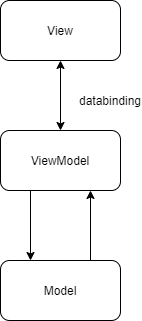

The diagram above was exported from draw.io. Its source (the exported page's mxGraphModel, read from the mxfile embedded in the PNG):
<mxGraphModel dx="427" dy="471" grid="1" gridSize="10" guides="1" tooltips="1" connect="1" arrows="1" fold="1" page="1" pageScale="1" pageWidth="827" pageHeight="1169" math="0" shadow="0">
  <root>
    <mxCell id="0" />
    <mxCell id="1" parent="0" />
    <mxCell id="2" value="View" style="rounded=1;whiteSpace=wrap;html=1;" vertex="1" parent="1">
      <mxGeometry x="150" y="60" width="120" height="60" as="geometry" />
    </mxCell>
    <mxCell id="3" value="ViewModel" style="rounded=1;whiteSpace=wrap;html=1;" vertex="1" parent="1">
      <mxGeometry x="150" y="190" width="120" height="60" as="geometry" />
    </mxCell>
    <mxCell id="4" value="Model" style="rounded=1;whiteSpace=wrap;html=1;" vertex="1" parent="1">
      <mxGeometry x="150" y="320" width="120" height="60" as="geometry" />
    </mxCell>
    <mxCell id="5" value="" style="endArrow=classic;startArrow=classic;html=1;entryX=0.5;entryY=1;entryDx=0;entryDy=0;exitX=0.5;exitY=0;exitDx=0;exitDy=0;" edge="1" parent="1" source="3" target="2">
      <mxGeometry width="50" height="50" relative="1" as="geometry">
        <mxPoint x="190" y="180" as="sourcePoint" />
        <mxPoint x="240" y="130" as="targetPoint" />
      </mxGeometry>
    </mxCell>
    <mxCell id="6" value="" style="endArrow=classic;html=1;exitX=0.75;exitY=0;exitDx=0;exitDy=0;entryX=0.75;entryY=1;entryDx=0;entryDy=0;" edge="1" parent="1" source="4" target="3">
      <mxGeometry width="50" height="50" relative="1" as="geometry">
        <mxPoint x="220" y="320" as="sourcePoint" />
        <mxPoint x="270" y="270" as="targetPoint" />
      </mxGeometry>
    </mxCell>
    <mxCell id="7" value="" style="endArrow=classic;html=1;entryX=0.25;entryY=0;entryDx=0;entryDy=0;exitX=0.25;exitY=1;exitDx=0;exitDy=0;" edge="1" parent="1" source="3" target="4">
      <mxGeometry width="50" height="50" relative="1" as="geometry">
        <mxPoint x="80" y="320" as="sourcePoint" />
        <mxPoint x="130" y="270" as="targetPoint" />
      </mxGeometry>
    </mxCell>
    <mxCell id="8" value="databinding" style="text;html=1;strokeColor=none;fillColor=none;align=center;verticalAlign=middle;whiteSpace=wrap;rounded=0;" vertex="1" parent="1">
      <mxGeometry x="240" y="150" width="40" height="20" as="geometry" />
    </mxCell>
  </root>
</mxGraphModel>